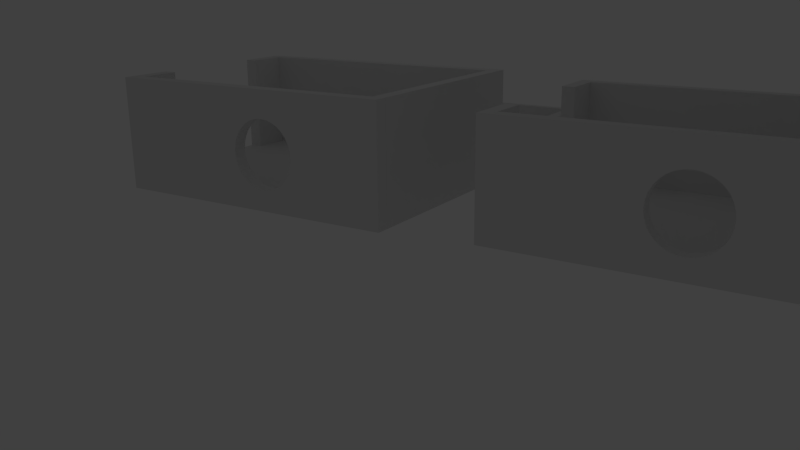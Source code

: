 # Source: femtoUSB_r1.0.2_CASE.blend  (saved by Blender 2.76.0; exported with 4.5.12 LTS)
import bpy
from mathutils import Matrix  # noqa: F401  (used for matrix-valued properties, if any)

bpy.ops.wm.read_factory_settings(use_empty=True)
scene = bpy.context.scene
scene.name = 'Scene'

# ---- collections
col_collection_1 = bpy.data.collections.new('Collection 1'); scene.collection.children.link(col_collection_1)

# ---- materials (node trees are filled in below, after node groups)
mat_material = bpy.data.materials.new('Material')
mat_material.alpha_threshold = 0.0
mat_material.use_transparent_shadow = False
mat_material.roughness = 0.5
mat_material.line_color = (0.0, 0.0, 0.0, 1.0)

# ---- material node trees

# ---- world
world_world = bpy.data.worlds.new('World'); scene.world = world_world
world_world.color = (0.05088, 0.05088, 0.05088)
world_world.use_sun_shadow = False
world_world.sun_shadow_jitter_overblur = 0.0
world_world.cycles.sampling_method = 'MANUAL'
world_world.cycles.sample_map_resolution = 256

# ---- cameras
cam_camera = bpy.data.cameras.new('Camera')
cam_camera.clip_end = 100.0
cam_camera.lens = 35.0
cam_camera.sensor_width = 32.0
cam_camera.sensor_height = 18.0
cam_camera.ortho_scale = 7.314
cam_camera.dof.focus_distance = 0.0
cam_camera.dof.aperture_fstop = 128.0

# ---- lights
light_lamp = bpy.data.lights.new('Lamp', 'POINT')
light_lamp.transmission_factor = 0.0
light_lamp.cutoff_distance = 30.0
light_lamp.energy = 100.0
light_lamp.shadow_buffer_clip_start = 1.001
light_lamp.shadow_soft_size = 0.1
light_lamp.shadow_maximum_resolution = 0.006
light_lamp.use_absolute_resolution = True
light_lamp.cycles.use_multiple_importance_sampling = False

# ---- meshes
me_cube_003 = bpy.data.meshes.new('Cube.003')
me_cube_003.from_pydata([(0.9163, -1.0, -1.0), (-1.0, -1.0, -1.0), (0.75, -1.0, 1.0), (0.9124, -1.0, 0.7339), (-0.9119, -1.0, 1.0), (-1.0, -1.0, 1.0), (-1.0, 1.0, -1.0), (0.9163, 1.0, -1.0), (-1.0, -1.131, -1.0), (1.0, -1.0, -1.0), (1.0, -1.131, -1.0), (-0.05815, -1.0, 7.0), (-0.05392, -1.0, 6.025), (-0.04138, -1.0, 5.087), (-0.02103, -1.0, 4.222), (0.006364, -1.0, 3.464), (0.03974, -1.0, 2.843), (0.07782, -1.0, 2.381), (0.1191, -1.0, 2.096), (0.1621, -1.0, 2.0), (0.2051, -1.0, 2.096), (0.2464, -1.0, 2.381), (0.2845, -1.0, 2.843), (0.3179, -1.0, 3.464), (0.3453, -1.0, 4.222), (0.3656, -1.0, 5.087), (0.3781, -1.0, 6.025), (0.3824, -1.0, 7.0), (0.9163, -1.0, 16.0), (0.9163, -1.0, 1.0), (0.3781, -1.0, 7.975), (0.3656, -1.0, 8.913), (0.3453, -1.0, 9.778), (0.3179, -1.0, 10.54), (0.2845, -1.0, 11.16), (0.2464, -1.0, 11.62), (0.2051, -1.0, 11.9), (0.1621, -1.0, 12.0), (0.1191, -1.0, 11.9), (0.07782, -1.0, 11.62), (0.03974, -1.0, 11.16), (0.006364, -1.0, 10.54), (-0.02103, -1.0, 9.778), (-0.04138, -1.0, 8.913), (-0.05392, -1.0, 7.975), (-0.9119, -1.0, 16.0), (0.9163, 1.0, 1.0), (-0.9119, 1.0, 1.0), (-0.9119, 0.6063, 1.0), (-1.0, 0.6063, 1.0), (-1.0, -0.6063, 1.0), (-0.9119, -0.6063, 1.0), (-1.0, -1.131, 16.0), (-1.0, -1.0, 16.0), (-1.0, 1.0, 1.0), (1.0, 1.0, -1.0), (0.9163, 1.0, 16.0), (-0.9119, 1.0, 16.0), (-1.0, 1.131, -1.0), (1.0, 1.131, -1.0), (-0.05815, -1.131, 7.0), (-0.05392, -1.131, 7.975), (-0.04138, -1.131, 8.913), (-0.02103, -1.131, 9.778), (0.006364, -1.131, 10.54), (0.03974, -1.131, 11.16), (0.07782, -1.131, 11.62), (0.1191, -1.131, 11.9), (0.1621, -1.131, 12.0), (0.2051, -1.131, 11.9), (0.2464, -1.131, 11.62), (0.2845, -1.131, 11.16), (0.3179, -1.131, 10.54), (0.3453, -1.131, 9.778), (0.3656, -1.131, 8.913), (0.3781, -1.131, 7.975), (1.0, -1.131, 16.0), (0.3824, -1.131, 7.0), (0.3781, -1.131, 6.025), (0.3656, -1.131, 5.087), (0.3453, -1.131, 4.222), (0.3179, -1.131, 3.464), (0.2845, -1.131, 2.843), (0.2464, -1.131, 2.381), (0.2051, -1.131, 2.096), (0.1621, -1.131, 2.0), (0.1191, -1.131, 2.096), (0.07782, -1.131, 2.381), (0.03974, -1.131, 2.843), (0.006364, -1.131, 3.464), (-0.02103, -1.131, 4.222), (-0.04138, -1.131, 5.087), (-0.05392, -1.131, 6.025), (1.0, -1.0, 16.0), (-0.9119, -0.6063, 16.0), (-0.9119, 0.6063, 16.0), (-1.0, 0.6063, 16.0), (-1.0, -0.6063, 16.0), (-1.0, 1.0, 16.0), (-1.0, 1.131, 16.0), (1.001, 1.0, -1.0), (1.001, -1.0, -1.0), (1.0, 1.0, 16.0), (1.0, 1.131, 16.0), (1.001, -1.0, 16.0), (1.001, 1.0, 16.0)], [], [(0, 1, 2, 3), (3, 2, 4, 5, 1, 0), (0, 1, 6, 7), (8, 1, 0, 9, 10), (2, 1, 5, 4, 11, 12, 13, 14, 15, 16, 17, 18, 19, 20, 21, 22, 23, 24, 25, 26, 27, 28, 29), (28, 27, 30, 31, 32, 33, 34, 35, 36, 37, 38, 39, 40, 41, 42, 43, 44, 11, 4, 45), (46, 47, 48, 49, 50, 51, 4, 2, 29), (52, 53, 5, 1, 8), (1, 5, 50, 49, 54, 6), (7, 55, 9, 0), (56, 57, 47, 54, 6, 7), (6, 58, 59, 55, 7), (7, 6, 54, 47, 46), (8, 60, 61, 62, 63, 64, 65, 66, 67, 68, 69, 70, 71, 72, 73, 74, 75, 10, 76, 52), (8, 10, 75, 77, 78, 79, 80, 81, 82, 83, 84, 85, 86, 87, 88, 89, 90, 91, 92, 60), (93, 76, 10, 9), (28, 56, 7, 46, 29), (94, 45, 4, 51), (76, 93, 28, 45, 53, 52), (57, 95, 48, 47), (95, 96, 49, 48), (97, 94, 51, 50), (53, 97, 50, 5), (96, 98, 54, 49), (98, 99, 58, 6, 54), (9, 55, 100, 101), (102, 103, 99, 98, 57, 56), (99, 103, 59, 58), (103, 102, 55, 59), (104, 93, 9, 101), (104, 105, 102, 56, 28, 93), (45, 94, 97, 53), (95, 57, 98, 96), (102, 105, 100, 55), (105, 104, 101, 100), (37, 36, 69, 68), (38, 37, 68, 67), (36, 35, 70, 69), (39, 38, 67, 66), (35, 34, 71, 70), (40, 39, 66, 65), (34, 33, 72, 71), (41, 40, 65, 64), (33, 32, 73, 72), (42, 41, 64, 63), (32, 31, 74, 73), (43, 42, 63, 62), (31, 30, 75, 74), (44, 43, 62, 61), (30, 27, 77, 75), (11, 44, 61, 60), (27, 26, 78, 77), (12, 11, 60, 92), (26, 25, 79, 78), (13, 12, 92, 91), (25, 24, 80, 79), (14, 13, 91, 90), (24, 23, 81, 80), (15, 14, 90, 89), (23, 22, 82, 81), (16, 15, 89, 88), (22, 21, 83, 82), (17, 16, 88, 87), (21, 20, 84, 83), (18, 17, 87, 86), (20, 19, 85, 84), (19, 18, 86, 85)])
me_cube_003.materials.append(mat_material)
me_cube_003.use_remesh_preserve_volume = False
me_cube_003.use_remesh_preserve_attributes = False
me_cube_003.use_mirror_vertex_groups = False
me_cube_003.update()
me_cube_002 = bpy.data.meshes.new('Cube.002')
me_cube_002.from_pydata([(-1.0, -1.0, -1.0), (-1.0, 1.0, -1.0), (-0.8908, 0.8558, -0.9814), (-0.8908, -0.8558, -0.9814), (1.0, -1.0, -1.0), (0.8908, -0.8558, -0.9814), (-1.0, -1.0, 1.0), (-1.0, 1.0, 1.0), (1.0, 1.0, -1.0), (0.8908, 0.8558, -0.9814), (-0.8908, 0.8558, -4.416), (-0.8908, -0.8558, -4.416), (1.0, -1.0, 1.0), (0.8908, -0.8558, -4.416), (1.0, 1.0, 1.0), (0.7665, -0.5235, 1.0), (0.7569, -0.5223, 1.0), (0.7476, -0.5186, 1.0), (0.739, -0.5125, 1.0), (0.7315, -0.5044, 1.0), (0.7253, -0.4945, 1.0), (0.7207, -0.4832, 1.0), (0.7179, -0.4709, 1.0), (0.717, -0.4581, 1.0), (0.7179, -0.4454, 1.0), (0.7207, -0.4331, 1.0), (0.7253, -0.4218, 1.0), (0.7315, -0.4119, 1.0), (0.739, -0.4038, 1.0), (0.7476, -0.3977, 1.0), (0.7569, -0.394, 1.0), (0.7665, -0.3927, 1.0), (0.7762, -0.394, 1.0), (0.7855, -0.3977, 1.0), (0.7941, -0.4038, 1.0), (0.8016, -0.4119, 1.0), (0.8077, -0.4218, 1.0), (0.8123, -0.4331, 1.0), (0.8151, -0.4454, 1.0), (0.8161, -0.4581, 1.0), (0.8151, -0.4709, 1.0), (0.8123, -0.4832, 1.0), (0.8077, -0.4945, 1.0), (0.8016, -0.5044, 1.0), (0.7941, -0.5125, 1.0), (0.7855, -0.5186, 1.0), (0.7762, -0.5223, 1.0), (0.8908, 0.8558, -4.416), (-0.817, 0.7484, -4.5), (-0.817, -0.7484, -4.5), (0.817, -0.7484, -4.5), (0.817, 0.7484, -4.5), (-0.817, 0.7484, -1.0), (-0.817, -0.7484, -1.0), (0.817, -0.7484, -1.0), (0.817, 0.7484, -1.0), (0.717, -0.4581, -1.0), (0.7179, -0.4709, -1.0), (0.7207, -0.4832, -1.0), (0.7253, -0.4945, -1.0), (0.7315, -0.5044, -1.0), (0.739, -0.5125, -1.0), (0.7476, -0.5186, -1.0), (0.7569, -0.5223, -1.0), (0.7665, -0.5235, -1.0), (0.7762, -0.5223, -1.0), (0.7855, -0.5186, -1.0), (0.7941, -0.5125, -1.0), (0.8016, -0.5044, -1.0), (0.8077, -0.4945, -1.0), (0.8123, -0.4832, -1.0), (0.8151, -0.4709, -1.0), (0.8161, -0.4581, -1.0), (0.8151, -0.4454, -1.0), (0.8123, -0.4331, -1.0), (0.8077, -0.4218, -1.0), (0.8016, -0.4119, -1.0), (0.7941, -0.4038, -1.0), (0.7855, -0.3977, -1.0), (0.7762, -0.394, -1.0), (0.7665, -0.3927, -1.0), (0.7569, -0.394, -1.0), (0.7476, -0.3977, -1.0), (0.739, -0.4038, -1.0), (0.7315, -0.4119, -1.0), (0.7253, -0.4218, -1.0), (0.7207, -0.4331, -1.0), (0.7179, -0.4454, -1.0)], [], [(0, 1, 2, 3), (4, 0, 3, 5), (0, 6, 7, 1), (1, 8, 9, 2), (3, 2, 10, 11), (8, 4, 5, 9), (4, 12, 6, 0), (5, 3, 11, 13), (14, 7, 6, 12, 15, 16, 17, 18, 19, 20, 21, 22, 23, 24, 25, 26, 27, 28, 29, 30, 31), (14, 31, 32, 33, 34, 35, 36, 37, 38, 39, 40, 41, 42, 43, 44, 45, 46, 15, 12), (14, 8, 1, 7), (2, 9, 47, 10), (11, 10, 48, 49), (8, 14, 12, 4), (9, 5, 13, 47), (13, 11, 49, 50), (10, 47, 51, 48), (49, 48, 52, 53), (47, 13, 50, 51), (50, 49, 53, 54), (48, 51, 55, 52), (55, 54, 53, 56, 57, 58, 59, 60, 61, 62, 63, 64, 65, 66, 67, 68, 69, 70, 71, 72), (55, 72, 73, 74, 75, 76, 77, 78, 79, 80, 81, 82, 83, 84, 85, 86, 87, 56, 53, 52), (51, 50, 54, 55), (80, 79, 32, 31), (81, 80, 31, 30), (79, 78, 33, 32), (82, 81, 30, 29), (78, 77, 34, 33), (83, 82, 29, 28), (77, 76, 35, 34), (84, 83, 28, 27), (76, 75, 36, 35), (85, 84, 27, 26), (75, 74, 37, 36), (86, 85, 26, 25), (74, 73, 38, 37), (87, 86, 25, 24), (73, 72, 39, 38), (56, 87, 24, 23), (72, 71, 40, 39), (57, 56, 23, 22), (71, 70, 41, 40), (58, 57, 22, 21), (70, 69, 42, 41), (59, 58, 21, 20), (69, 68, 43, 42), (60, 59, 20, 19), (68, 67, 44, 43), (61, 60, 19, 18), (67, 66, 45, 44), (62, 61, 18, 17), (66, 65, 46, 45), (63, 62, 17, 16), (65, 64, 15, 46), (64, 63, 16, 15)])
me_cube_002.materials.append(mat_material)
me_cube_002.use_remesh_preserve_volume = False
me_cube_002.use_remesh_preserve_attributes = False
me_cube_002.use_mirror_vertex_groups = False
me_cube_002.update()
me_cube_001 = bpy.data.meshes.new('Cube.001')
me_cube_001.from_pydata([(-1.0, -1.0, -1.0), (-1.0, 1.0, -1.0), (-0.8908, 0.8558, -0.9814), (-0.8908, -0.8558, -0.9814), (1.0, -1.0, -1.0), (0.8908, -0.8558, -0.9814), (-1.0, -1.0, 1.0), (-1.0, 1.0, 1.0), (1.0, 1.0, -1.0), (0.8908, 0.8558, -0.9814), (-0.8908, 0.8558, -4.416), (-0.8908, -0.8558, -4.416), (1.0, -1.0, 1.0), (0.8908, -0.8558, -4.416), (1.0, 1.0, 1.0), (0.7665, -0.5235, 1.0), (0.7569, -0.5223, 1.0), (0.7476, -0.5186, 1.0), (0.739, -0.5125, 1.0), (0.7315, -0.5044, 1.0), (0.7253, -0.4945, 1.0), (0.7207, -0.4832, 1.0), (0.7179, -0.4709, 1.0), (0.717, -0.4581, 1.0), (0.7179, -0.4454, 1.0), (0.7207, -0.4331, 1.0), (0.7253, -0.4218, 1.0), (0.7315, -0.4119, 1.0), (0.739, -0.4038, 1.0), (0.7476, -0.3977, 1.0), (0.7569, -0.394, 1.0), (0.7665, -0.3927, 1.0), (0.7762, -0.394, 1.0), (0.7855, -0.3977, 1.0), (0.7941, -0.4038, 1.0), (0.8016, -0.4119, 1.0), (0.8077, -0.4218, 1.0), (0.8123, -0.4331, 1.0), (0.8151, -0.4454, 1.0), (0.8161, -0.4581, 1.0), (0.8151, -0.4709, 1.0), (0.8123, -0.4832, 1.0), (0.8077, -0.4945, 1.0), (0.8016, -0.5044, 1.0), (0.7941, -0.5125, 1.0), (0.7855, -0.5186, 1.0), (0.7762, -0.5223, 1.0), (0.8908, 0.8558, -4.416), (-0.817, 0.7484, -4.5), (-0.817, -0.7484, -4.5), (0.817, -0.7484, -4.5), (0.817, 0.7484, -4.5), (-0.817, 0.7484, -1.0), (-0.817, -0.7484, -1.0), (0.817, -0.7484, -1.0), (0.817, 0.7484, -1.0), (0.717, -0.4581, -1.0), (0.7179, -0.4709, -1.0), (0.7207, -0.4832, -1.0), (0.7253, -0.4945, -1.0), (0.7315, -0.5044, -1.0), (0.739, -0.5125, -1.0), (0.7476, -0.5186, -1.0), (0.7569, -0.5223, -1.0), (0.7665, -0.5235, -1.0), (0.7762, -0.5223, -1.0), (0.7855, -0.5186, -1.0), (0.7941, -0.5125, -1.0), (0.8016, -0.5044, -1.0), (0.8077, -0.4945, -1.0), (0.8123, -0.4832, -1.0), (0.8151, -0.4709, -1.0), (0.8161, -0.4581, -1.0), (0.8151, -0.4454, -1.0), (0.8123, -0.4331, -1.0), (0.8077, -0.4218, -1.0), (0.8016, -0.4119, -1.0), (0.7941, -0.4038, -1.0), (0.7855, -0.3977, -1.0), (0.7762, -0.394, -1.0), (0.7665, -0.3927, -1.0), (0.7569, -0.394, -1.0), (0.7476, -0.3977, -1.0), (0.739, -0.4038, -1.0), (0.7315, -0.4119, -1.0), (0.7253, -0.4218, -1.0), (0.7207, -0.4331, -1.0), (0.7179, -0.4454, -1.0)], [], [(0, 1, 2, 3), (4, 0, 3, 5), (0, 6, 7, 1), (1, 8, 9, 2), (3, 2, 10, 11), (8, 4, 5, 9), (4, 12, 6, 0), (5, 3, 11, 13), (14, 7, 6, 12, 15, 16, 17, 18, 19, 20, 21, 22, 23, 24, 25, 26, 27, 28, 29, 30, 31), (14, 31, 32, 33, 34, 35, 36, 37, 38, 39, 40, 41, 42, 43, 44, 45, 46, 15, 12), (14, 8, 1, 7), (2, 9, 47, 10), (11, 10, 48, 49), (8, 14, 12, 4), (9, 5, 13, 47), (13, 11, 49, 50), (10, 47, 51, 48), (49, 48, 52, 53), (47, 13, 50, 51), (50, 49, 53, 54), (48, 51, 55, 52), (55, 54, 53, 56, 57, 58, 59, 60, 61, 62, 63, 64, 65, 66, 67, 68, 69, 70, 71, 72), (55, 72, 73, 74, 75, 76, 77, 78, 79, 80, 81, 82, 83, 84, 85, 86, 87, 56, 53, 52), (51, 50, 54, 55), (80, 79, 32, 31), (81, 80, 31, 30), (79, 78, 33, 32), (82, 81, 30, 29), (78, 77, 34, 33), (83, 82, 29, 28), (77, 76, 35, 34), (84, 83, 28, 27), (76, 75, 36, 35), (85, 84, 27, 26), (75, 74, 37, 36), (86, 85, 26, 25), (74, 73, 38, 37), (87, 86, 25, 24), (73, 72, 39, 38), (56, 87, 24, 23), (72, 71, 40, 39), (57, 56, 23, 22), (71, 70, 41, 40), (58, 57, 22, 21), (70, 69, 42, 41), (59, 58, 21, 20), (69, 68, 43, 42), (60, 59, 20, 19), (68, 67, 44, 43), (61, 60, 19, 18), (67, 66, 45, 44), (62, 61, 18, 17), (66, 65, 46, 45), (63, 62, 17, 16), (65, 64, 15, 46), (64, 63, 16, 15)])
me_cube_001.materials.append(mat_material)
me_cube_001.use_remesh_preserve_volume = False
me_cube_001.use_remesh_preserve_attributes = False
me_cube_001.use_mirror_vertex_groups = False
me_cube_001.update()
me_cube = bpy.data.meshes.new('Cube')
me_cube.from_pydata([(0.9163, -1.0, -1.0), (-1.0, -1.0, -1.0), (0.75, -1.0, 1.0), (0.9124, -1.0, 0.7339), (-0.9119, -1.0, 1.0), (-1.0, -1.0, 1.0), (-1.0, 1.0, -1.0), (0.9163, 1.0, -1.0), (-1.0, -1.131, -1.0), (1.0, -1.0, -1.0), (1.0, -1.131, -1.0), (-0.05815, -1.0, 7.0), (-0.05392, -1.0, 6.025), (-0.04138, -1.0, 5.087), (-0.02103, -1.0, 4.222), (0.006364, -1.0, 3.464), (0.03974, -1.0, 2.843), (0.07782, -1.0, 2.381), (0.1191, -1.0, 2.096), (0.1621, -1.0, 2.0), (0.2051, -1.0, 2.096), (0.2464, -1.0, 2.381), (0.2845, -1.0, 2.843), (0.3179, -1.0, 3.464), (0.3453, -1.0, 4.222), (0.3656, -1.0, 5.087), (0.3781, -1.0, 6.025), (0.3824, -1.0, 7.0), (0.9163, -1.0, 16.0), (0.9163, -1.0, 1.0), (0.3781, -1.0, 7.975), (0.3656, -1.0, 8.913), (0.3453, -1.0, 9.778), (0.3179, -1.0, 10.54), (0.2845, -1.0, 11.16), (0.2464, -1.0, 11.62), (0.2051, -1.0, 11.9), (0.1621, -1.0, 12.0), (0.1191, -1.0, 11.9), (0.07782, -1.0, 11.62), (0.03974, -1.0, 11.16), (0.006364, -1.0, 10.54), (-0.02103, -1.0, 9.778), (-0.04138, -1.0, 8.913), (-0.05392, -1.0, 7.975), (-0.9119, -1.0, 16.0), (0.9163, 1.0, 1.0), (-0.9119, 1.0, 1.0), (-0.9119, 0.6063, 1.0), (-1.0, 0.6063, 1.0), (-1.0, -0.6063, 1.0), (-0.9119, -0.6063, 1.0), (-1.0, -1.131, 16.0), (-1.0, -1.0, 16.0), (-1.0, 1.0, 1.0), (1.0, 1.0, -1.0), (0.9163, 1.0, 16.0), (-0.9119, 1.0, 16.0), (-1.0, 1.131, -1.0), (1.0, 1.131, -1.0), (-0.05815, -1.131, 7.0), (-0.05392, -1.131, 7.975), (-0.04138, -1.131, 8.913), (-0.02103, -1.131, 9.778), (0.006364, -1.131, 10.54), (0.03974, -1.131, 11.16), (0.07782, -1.131, 11.62), (0.1191, -1.131, 11.9), (0.1621, -1.131, 12.0), (0.2051, -1.131, 11.9), (0.2464, -1.131, 11.62), (0.2845, -1.131, 11.16), (0.3179, -1.131, 10.54), (0.3453, -1.131, 9.778), (0.3656, -1.131, 8.913), (0.3781, -1.131, 7.975), (1.0, -1.131, 16.0), (0.3824, -1.131, 7.0), (0.3781, -1.131, 6.025), (0.3656, -1.131, 5.087), (0.3453, -1.131, 4.222), (0.3179, -1.131, 3.464), (0.2845, -1.131, 2.843), (0.2464, -1.131, 2.381), (0.2051, -1.131, 2.096), (0.1621, -1.131, 2.0), (0.1191, -1.131, 2.096), (0.07782, -1.131, 2.381), (0.03974, -1.131, 2.843), (0.006364, -1.131, 3.464), (-0.02103, -1.131, 4.222), (-0.04138, -1.131, 5.087), (-0.05392, -1.131, 6.025), (1.0, -1.0, 16.0), (-0.9119, -0.6063, 16.0), (-0.9119, 0.6063, 16.0), (-1.0, 0.6063, 16.0), (-1.0, -0.6063, 16.0), (-1.0, 1.0, 16.0), (-1.0, 1.131, 16.0), (1.001, 1.0, -1.0), (1.001, -1.0, -1.0), (1.0, 1.0, 16.0), (1.0, 1.131, 16.0), (1.001, -1.0, 16.0), (1.001, 1.0, 16.0)], [], [(0, 1, 2, 3), (3, 2, 4, 5, 1, 0), (0, 1, 6, 7), (8, 1, 0, 9, 10), (2, 1, 5, 4, 11, 12, 13, 14, 15, 16, 17, 18, 19, 20, 21, 22, 23, 24, 25, 26, 27, 28, 29), (28, 27, 30, 31, 32, 33, 34, 35, 36, 37, 38, 39, 40, 41, 42, 43, 44, 11, 4, 45), (46, 47, 48, 49, 50, 51, 4, 2, 29), (52, 53, 5, 1, 8), (1, 5, 50, 49, 54, 6), (7, 55, 9, 0), (56, 57, 47, 54, 6, 7), (6, 58, 59, 55, 7), (7, 6, 54, 47, 46), (8, 60, 61, 62, 63, 64, 65, 66, 67, 68, 69, 70, 71, 72, 73, 74, 75, 10, 76, 52), (8, 10, 75, 77, 78, 79, 80, 81, 82, 83, 84, 85, 86, 87, 88, 89, 90, 91, 92, 60), (93, 76, 10, 9), (28, 56, 7, 46, 29), (94, 45, 4, 51), (76, 93, 28, 45, 53, 52), (57, 95, 48, 47), (95, 96, 49, 48), (97, 94, 51, 50), (53, 97, 50, 5), (96, 98, 54, 49), (98, 99, 58, 6, 54), (9, 55, 100, 101), (102, 103, 99, 98, 57, 56), (99, 103, 59, 58), (103, 102, 55, 59), (104, 93, 9, 101), (104, 105, 102, 56, 28, 93), (45, 94, 97, 53), (95, 57, 98, 96), (102, 105, 100, 55), (105, 104, 101, 100), (37, 36, 69, 68), (38, 37, 68, 67), (36, 35, 70, 69), (39, 38, 67, 66), (35, 34, 71, 70), (40, 39, 66, 65), (34, 33, 72, 71), (41, 40, 65, 64), (33, 32, 73, 72), (42, 41, 64, 63), (32, 31, 74, 73), (43, 42, 63, 62), (31, 30, 75, 74), (44, 43, 62, 61), (30, 27, 77, 75), (11, 44, 61, 60), (27, 26, 78, 77), (12, 11, 60, 92), (26, 25, 79, 78), (13, 12, 92, 91), (25, 24, 80, 79), (14, 13, 91, 90), (24, 23, 81, 80), (15, 14, 90, 89), (23, 22, 82, 81), (16, 15, 89, 88), (22, 21, 83, 82), (17, 16, 88, 87), (21, 20, 84, 83), (18, 17, 87, 86), (20, 19, 85, 84), (19, 18, 86, 85)])
me_cube.materials.append(mat_material)
me_cube.use_remesh_preserve_volume = False
me_cube.use_remesh_preserve_attributes = False
me_cube.use_mirror_vertex_groups = False
me_cube.update()

# ---- objects
ob_cube_003 = bpy.data.objects.new('Cube.003', me_cube_003)
ob_cube_002 = bpy.data.objects.new('Cube.002', me_cube_002)
ob_cube_001 = bpy.data.objects.new('Cube.001', me_cube_001)
ob_cube = bpy.data.objects.new('Cube', me_cube)
ob_lamp = bpy.data.objects.new('Lamp', light_lamp)
ob_camera = bpy.data.objects.new('Camera', cam_camera)

# ---- transforms, parenting, visibility, modifiers, constraints
ob_cube_003.location = (30.0, 0.0, 0.0)
ob_cube_003.scale = (11.35, 7.62, 0.5)
ob_cube_003.lock_rotations_4d = False
ob_cube_003.empty_display_type = 'ARROWS'
ob_cube_003.lineart.crease_threshold = 0.0
ob_cube_002.location = (30.0, 20.0, 0.0)
ob_cube_002.rotation_euler = (0.0, 3.142, 0.0)
ob_cube_002.scale = (11.35, 8.6, 0.5)
ob_cube_002.lock_rotations_4d = False
ob_cube_002.empty_display_type = 'ARROWS'
ob_cube_002.lineart.crease_threshold = 0.0
ob_cube_001.location = (0.0, 20.5, 0.0)
ob_cube_001.rotation_euler = (0.0, 3.142, 0.0)
ob_cube_001.scale = (11.92, 9.03, 0.525)
ob_cube_001.lock_rotations_4d = False
ob_cube_001.empty_display_type = 'ARROWS'
ob_cube_001.lineart.crease_threshold = 0.0
ob_cube.location = (0.0, -0.5, 0.0)
ob_cube.scale = (11.92, 8.001, 0.525)
ob_cube.lock_rotations_4d = False
ob_cube.empty_display_type = 'ARROWS'
ob_cube.lineart.crease_threshold = 0.0
ob_lamp.location = (4.076, 1.005, 23.28)
ob_lamp.rotation_euler = (0.6503, 0.05522, 1.866)
ob_lamp.lock_rotations_4d = False
ob_lamp.empty_display_type = 'ARROWS'
ob_lamp.color = (0.0, 0.0, 0.0, 0.0)
ob_lamp.lineart.crease_threshold = 0.0
ob_camera.location = (43.76, -55.55, 16.93)
ob_camera.rotation_euler = (1.277, 0.01082, 0.5765)
ob_camera.scale = (29.19, 29.19, 29.19)
ob_camera.lock_rotations_4d = False
ob_camera.empty_display_type = 'ARROWS'
ob_camera.color = (0.0, 0.0, 0.0, 0.0)
ob_camera.display_type = 'WIRE'
ob_camera.lineart.crease_threshold = 0.0

# ---- collection membership
col_collection_1.objects.link(ob_cube_003)
col_collection_1.objects.link(ob_cube_002)
col_collection_1.objects.link(ob_cube_001)
col_collection_1.objects.link(ob_cube)
col_collection_1.objects.link(ob_lamp)
col_collection_1.objects.link(ob_camera)

# ---- scene / render settings (as saved in the file)
scene.camera = ob_camera
scene.frame_start = 1; scene.frame_end = 250; scene.frame_set(1)
scene.render.engine = 'BLENDER_EEVEE_NEXT'
scene.render.resolution_percentage = 50
scene.render.dither_intensity = 0.0
scene.cycles.use_denoising = False
scene.cycles.samples = 10
scene.cycles.sampling_pattern = 'TABULATED_SOBOL'
scene.cycles.light_sampling_threshold = 0.0
scene.cycles.use_adaptive_sampling = False
scene.cycles.use_light_tree = False
scene.cycles.blur_glossy = 0.0
scene.cycles.pixel_filter_type = 'GAUSSIAN'
scene.cycles.sample_clamp_indirect = 0.0
scene.view_settings.view_transform = 'Standard'
scene.unit_settings.scale_length = 0.001
bpy.context.view_layer.update()
